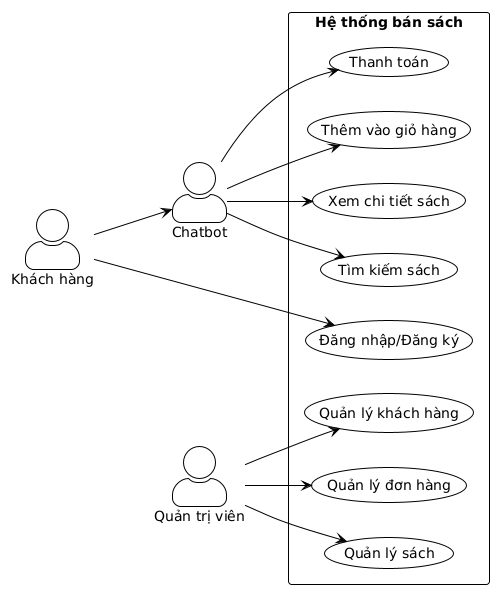

The diagram above was rendered by PlantUML. Its source (embedded in the PNG):
@startuml
!theme plain
left to right direction
skinparam actorStyle awesome

actor "Khách hàng" as Customer
actor "Quản trị viên" as Admin
actor "Chatbot" as Bot

rectangle "Hệ thống bán sách" {
    usecase "Tìm kiếm sách" as UC1
    usecase "Xem chi tiết sách" as UC2
    usecase "Thêm vào giỏ hàng" as UC3
    usecase "Thanh toán" as UC4
    usecase "Đăng nhập/Đăng ký" as UC5
    usecase "Quản lý sách" as UC6
    usecase "Quản lý đơn hàng" as UC7
    usecase "Quản lý khách hàng" as UC8
}

' Quan hệ khách hàng
Customer --> Bot
Bot --> UC1
Bot --> UC2
Bot --> UC3
Bot --> UC4
Customer --> UC5

' Quan hệ quản trị viên
Admin --> UC6
Admin --> UC7
Admin --> UC8
@enduml